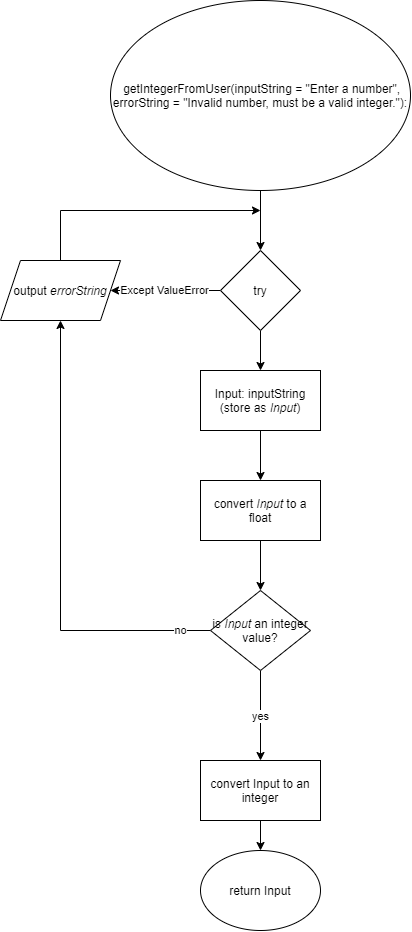

The diagram above was exported from draw.io. Its source (the exported page's mxGraphModel, read from the mxfile embedded in the PNG):
<mxGraphModel dx="633" dy="783" grid="1" gridSize="10" guides="1" tooltips="1" connect="1" arrows="1" fold="1" page="1" pageScale="1" pageWidth="850" pageHeight="1100" math="0" shadow="0">
  <root>
    <mxCell id="0" />
    <mxCell id="1" parent="0" />
    <mxCell id="tXhYHz9oNEQeQVpJDk8Q-35" value="" style="edgeStyle=orthogonalEdgeStyle;rounded=0;orthogonalLoop=1;jettySize=auto;html=1;entryX=0.5;entryY=0;entryDx=0;entryDy=0;" edge="1" source="tXhYHz9oNEQeQVpJDk8Q-36" target="tXhYHz9oNEQeQVpJDk8Q-40" parent="1">
      <mxGeometry relative="1" as="geometry">
        <mxPoint x="1770" y="399.9999999999998" as="targetPoint" />
      </mxGeometry>
    </mxCell>
    <mxCell id="tXhYHz9oNEQeQVpJDk8Q-36" value="&amp;nbsp;getIntegerFromUser(inputString = &quot;Enter a number&quot;, errorString = &quot;Invalid number, must be a valid integer.&quot;):" style="ellipse;whiteSpace=wrap;html=1;" vertex="1" parent="1">
      <mxGeometry x="1620" y="149.99999999999977" width="300" height="190" as="geometry" />
    </mxCell>
    <mxCell id="tXhYHz9oNEQeQVpJDk8Q-37" value="return Input" style="ellipse;whiteSpace=wrap;html=1;" vertex="1" parent="1">
      <mxGeometry x="1710" y="999.9999999999998" width="120" height="80" as="geometry" />
    </mxCell>
    <mxCell id="tXhYHz9oNEQeQVpJDk8Q-38" value="Except ValueError" style="edgeStyle=orthogonalEdgeStyle;rounded=0;orthogonalLoop=1;jettySize=auto;html=1;" edge="1" source="tXhYHz9oNEQeQVpJDk8Q-40" target="tXhYHz9oNEQeQVpJDk8Q-42" parent="1">
      <mxGeometry relative="1" as="geometry" />
    </mxCell>
    <mxCell id="tXhYHz9oNEQeQVpJDk8Q-39" value="" style="edgeStyle=orthogonalEdgeStyle;rounded=0;orthogonalLoop=1;jettySize=auto;html=1;" edge="1" source="tXhYHz9oNEQeQVpJDk8Q-40" target="tXhYHz9oNEQeQVpJDk8Q-44" parent="1">
      <mxGeometry relative="1" as="geometry" />
    </mxCell>
    <mxCell id="tXhYHz9oNEQeQVpJDk8Q-40" value="try" style="rhombus;whiteSpace=wrap;html=1;" vertex="1" parent="1">
      <mxGeometry x="1730" y="399.9999999999998" width="80" height="80" as="geometry" />
    </mxCell>
    <mxCell id="tXhYHz9oNEQeQVpJDk8Q-41" style="edgeStyle=orthogonalEdgeStyle;rounded=0;orthogonalLoop=1;jettySize=auto;html=1;" edge="1" source="tXhYHz9oNEQeQVpJDk8Q-42" parent="1">
      <mxGeometry relative="1" as="geometry">
        <mxPoint x="1770" y="359.9999999999998" as="targetPoint" />
        <Array as="points">
          <mxPoint x="1570" y="359.9999999999998" />
        </Array>
      </mxGeometry>
    </mxCell>
    <mxCell id="tXhYHz9oNEQeQVpJDk8Q-42" value="output &lt;i&gt;errorString&lt;/i&gt;" style="shape=parallelogram;perimeter=parallelogramPerimeter;whiteSpace=wrap;html=1;fixedSize=1;" vertex="1" parent="1">
      <mxGeometry x="1510" y="409.9999999999998" width="120" height="60" as="geometry" />
    </mxCell>
    <mxCell id="tXhYHz9oNEQeQVpJDk8Q-43" value="" style="edgeStyle=orthogonalEdgeStyle;rounded=0;orthogonalLoop=1;jettySize=auto;html=1;" edge="1" source="tXhYHz9oNEQeQVpJDk8Q-44" target="tXhYHz9oNEQeQVpJDk8Q-46" parent="1">
      <mxGeometry relative="1" as="geometry" />
    </mxCell>
    <mxCell id="tXhYHz9oNEQeQVpJDk8Q-44" value="Input: inputString&lt;br&gt;(store as &lt;i&gt;Input&lt;/i&gt;)" style="whiteSpace=wrap;html=1;" vertex="1" parent="1">
      <mxGeometry x="1710" y="519.9999999999998" width="120" height="60" as="geometry" />
    </mxCell>
    <mxCell id="tXhYHz9oNEQeQVpJDk8Q-45" value="" style="edgeStyle=orthogonalEdgeStyle;rounded=0;orthogonalLoop=1;jettySize=auto;html=1;" edge="1" source="tXhYHz9oNEQeQVpJDk8Q-46" target="tXhYHz9oNEQeQVpJDk8Q-49" parent="1">
      <mxGeometry relative="1" as="geometry" />
    </mxCell>
    <mxCell id="tXhYHz9oNEQeQVpJDk8Q-46" value="convert &lt;i&gt;Input &lt;/i&gt;to a float" style="whiteSpace=wrap;html=1;" vertex="1" parent="1">
      <mxGeometry x="1710" y="629.9999999999998" width="120" height="60" as="geometry" />
    </mxCell>
    <mxCell id="tXhYHz9oNEQeQVpJDk8Q-47" value="yes" style="edgeStyle=orthogonalEdgeStyle;rounded=0;orthogonalLoop=1;jettySize=auto;html=1;" edge="1" source="tXhYHz9oNEQeQVpJDk8Q-49" target="tXhYHz9oNEQeQVpJDk8Q-51" parent="1">
      <mxGeometry relative="1" as="geometry" />
    </mxCell>
    <mxCell id="tXhYHz9oNEQeQVpJDk8Q-48" value="no" style="edgeStyle=orthogonalEdgeStyle;rounded=0;orthogonalLoop=1;jettySize=auto;html=1;" edge="1" source="tXhYHz9oNEQeQVpJDk8Q-49" target="tXhYHz9oNEQeQVpJDk8Q-42" parent="1">
      <mxGeometry x="-0.8696" relative="1" as="geometry">
        <mxPoint x="1560" y="479.9999999999998" as="targetPoint" />
        <mxPoint as="offset" />
      </mxGeometry>
    </mxCell>
    <mxCell id="tXhYHz9oNEQeQVpJDk8Q-49" value="is &lt;i&gt;Input&lt;/i&gt; an integer value?" style="rhombus;whiteSpace=wrap;html=1;" vertex="1" parent="1">
      <mxGeometry x="1720" y="739.9999999999998" width="100" height="80" as="geometry" />
    </mxCell>
    <mxCell id="tXhYHz9oNEQeQVpJDk8Q-50" value="" style="edgeStyle=orthogonalEdgeStyle;rounded=0;orthogonalLoop=1;jettySize=auto;html=1;" edge="1" source="tXhYHz9oNEQeQVpJDk8Q-51" target="tXhYHz9oNEQeQVpJDk8Q-37" parent="1">
      <mxGeometry relative="1" as="geometry" />
    </mxCell>
    <mxCell id="tXhYHz9oNEQeQVpJDk8Q-51" value="convert Input to an integer" style="whiteSpace=wrap;html=1;" vertex="1" parent="1">
      <mxGeometry x="1710" y="909.9999999999998" width="120" height="60" as="geometry" />
    </mxCell>
  </root>
</mxGraphModel>